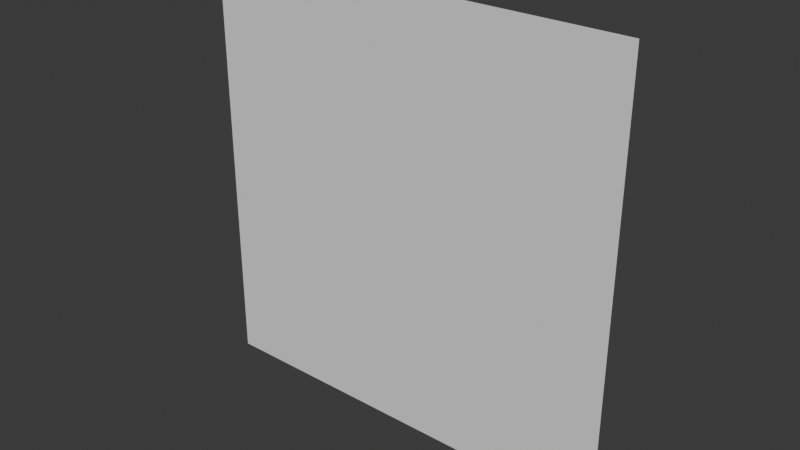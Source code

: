 # Source: basicAnimTest.blend  (saved by Blender 4.3.34; exported with 4.5.12 LTS)
import bpy
from mathutils import Matrix  # noqa: F401  (used for matrix-valued properties, if any)

bpy.ops.wm.read_factory_settings(use_empty=True)
scene = bpy.context.scene
scene.name = 'Scene'

# ---- collections
col_collection = bpy.data.collections.new('Collection'); scene.collection.children.link(col_collection)

# ---- world
world_world = bpy.data.worlds.new('World'); scene.world = world_world
world_world.use_nodes = True; world_world.node_tree.nodes.clear()
_N = world_world.node_tree.nodes; _L = world_world.node_tree.links
n0 = _N.new('ShaderNodeOutputWorld'); n0.name = 'World Output'; n0.location = (300, 300)
n1 = _N.new('ShaderNodeBackground'); n1.name = 'Background'; n1.location = (10, 300)
n1.inputs[0].default_value = (0.05088, 0.05088, 0.05088, 1.0)
_L.new(n1.outputs[0], n0.inputs[0])
n0.is_active_output = True
world_world.color = (0.05088, 0.05088, 0.05088)
world_world.sun_shadow_jitter_overblur = 0.0

# ---- meshes
me_plane = bpy.data.meshes.new('Plane')
me_plane.from_pydata([(-1.0, 0.0, -1.0), (1.0, 0.0, -1.0), (-1.0, 0.0, 1.0), (1.0, 0.0, 1.0)], [], [(0, 1, 3, 2)])
_uv = me_plane.uv_layers.new(name='UVMap')
_uv.uv.foreach_set('vector', [0.0, 0.0, 1.0, 0.0, 1.0, 1.0, 0.0, 1.0])
me_plane.update()
arm_armature = bpy.data.armatures.new('Armature')  # bones are not reproduced

# ---- objects
ob_rect = bpy.data.objects.new('rect', me_plane)
ob_armature = bpy.data.objects.new('Armature', arm_armature)

# ---- transforms, parenting, visibility, modifiers, constraints
ob_rect.parent = ob_armature
ob_rect.location = (0.0, 0.0, 0.0)
_vg = ob_rect.vertex_groups.new(name='Bone')
for _i, _w in zip([0, 1], [1.0, 0.978]): _vg.add([_i], _w, 'REPLACE')
_vg = ob_rect.vertex_groups.new(name='Bone1')
for _i, _w in zip([2, 3], [0.9842, 0.9991]): _vg.add([_i], _w, 'REPLACE')
_m = ob_rect.modifiers.new('Armature', 'ARMATURE')
_m.object = ob_armature
ob_armature.location = (0.0, 0.0, 0.0)

# ---- collection membership
col_collection.objects.link(ob_rect)
col_collection.objects.link(ob_armature)

# ---- scene / render settings (as saved in the file)
scene.frame_start = 1; scene.frame_end = 60; scene.frame_set(0)
scene.render.engine = 'BLENDER_EEVEE_NEXT'
scene.render.fps = 30
bpy.context.view_layer.update()

# ---- added for rendering (the .blend has no active camera and no usable light): camera, sun
cam_auto = bpy.data.cameras.new('AutoCamera')
cam_auto.lens = 50.0
cam_auto.sensor_width = 36.0
cam_auto.clip_end = 1000.0
ob_auto_camera = bpy.data.objects.new('AutoCamera', cam_auto)
scene.collection.objects.link(ob_auto_camera)
ob_auto_camera.location = (2.61693, -3.14032, 2.09354)
ob_auto_camera.rotation_euler = (1.09748, -7.21219e-08, 0.694738)
scene.camera = ob_auto_camera
light_auto_sun = bpy.data.lights.new('AutoSun', 'SUN')
light_auto_sun.energy = 3.0
light_auto_sun.angle = 0.0523599
ob_auto_sun = bpy.data.objects.new('AutoSun', light_auto_sun)
scene.collection.objects.link(ob_auto_sun)
ob_auto_sun.rotation_euler = (0.872665, 0.174533, 0.523599)
bpy.context.view_layer.update()
